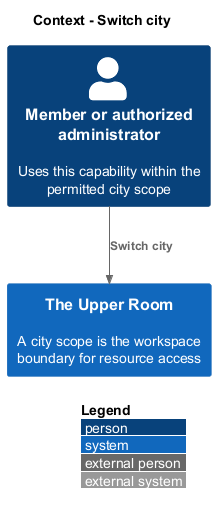

The diagram above was rendered by PlantUML. Its source (embedded in the PNG):
@startuml
!include <C4/C4_Context>
LAYOUT_WITH_LEGEND()
title Context - Switch city
Person(member, "Member or authorized administrator", "Uses this capability within the permitted city scope")
System(room, "The Upper Room", "A city scope is the workspace boundary for resource access")
Rel(member, room, "Switch city")
@enduml